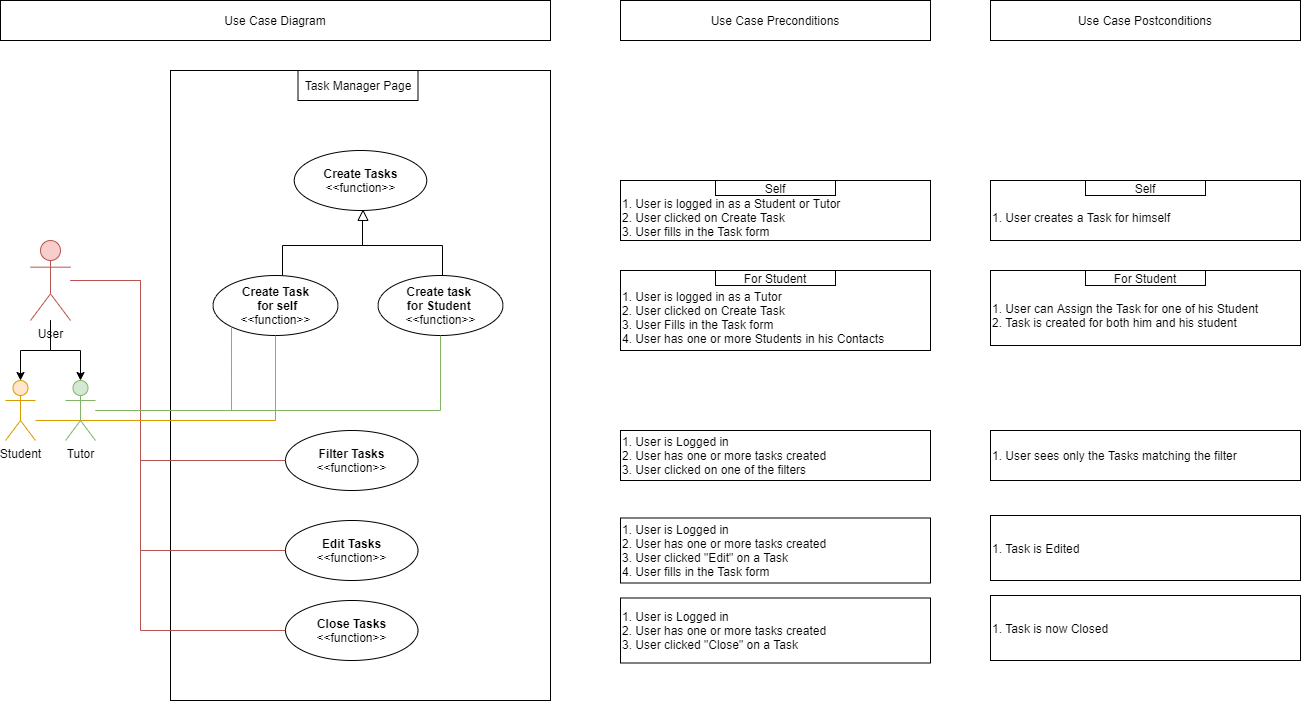

The diagram above was exported from draw.io. Its source (the exported page's mxGraphModel, read from the mxfile embedded in the PNG):
<mxGraphModel dx="1422" dy="737" grid="1" gridSize="10" guides="1" tooltips="1" connect="1" arrows="1" fold="1" page="1" pageScale="1" pageWidth="827" pageHeight="1169" math="0" shadow="0">
  <root>
    <mxCell id="0" />
    <mxCell id="1" parent="0" />
    <mxCell id="oiYK53dFn0iR56vCb-Iw-1" value="Use Case Diagram" style="rounded=0;whiteSpace=wrap;html=1;" vertex="1" parent="1">
      <mxGeometry x="30" y="50" width="550" height="40" as="geometry" />
    </mxCell>
    <mxCell id="oiYK53dFn0iR56vCb-Iw-2" value="Use Case Preconditions" style="rounded=0;whiteSpace=wrap;html=1;" vertex="1" parent="1">
      <mxGeometry x="650" y="50" width="310" height="40" as="geometry" />
    </mxCell>
    <mxCell id="oiYK53dFn0iR56vCb-Iw-3" value="Use Case Postconditions" style="rounded=0;whiteSpace=wrap;html=1;" vertex="1" parent="1">
      <mxGeometry x="1020" y="50" width="310" height="40" as="geometry" />
    </mxCell>
    <mxCell id="oiYK53dFn0iR56vCb-Iw-4" value="" style="rounded=0;whiteSpace=wrap;html=1;" vertex="1" parent="1">
      <mxGeometry x="200" y="120" width="380" height="630" as="geometry" />
    </mxCell>
    <mxCell id="oiYK53dFn0iR56vCb-Iw-5" value="Task Manager Page" style="rounded=0;whiteSpace=wrap;html=1;" vertex="1" parent="1">
      <mxGeometry x="327.5" y="120" width="120" height="30" as="geometry" />
    </mxCell>
    <mxCell id="oiYK53dFn0iR56vCb-Iw-28" style="edgeStyle=orthogonalEdgeStyle;rounded=0;orthogonalLoop=1;jettySize=auto;html=1;entryX=0.5;entryY=0;entryDx=0;entryDy=0;entryPerimeter=0;" edge="1" parent="1" source="oiYK53dFn0iR56vCb-Iw-6" target="oiYK53dFn0iR56vCb-Iw-27">
      <mxGeometry relative="1" as="geometry" />
    </mxCell>
    <mxCell id="oiYK53dFn0iR56vCb-Iw-29" style="edgeStyle=orthogonalEdgeStyle;rounded=0;orthogonalLoop=1;jettySize=auto;html=1;entryX=0.5;entryY=0;entryDx=0;entryDy=0;entryPerimeter=0;" edge="1" parent="1" source="oiYK53dFn0iR56vCb-Iw-6" target="oiYK53dFn0iR56vCb-Iw-26">
      <mxGeometry relative="1" as="geometry" />
    </mxCell>
    <mxCell id="oiYK53dFn0iR56vCb-Iw-35" style="edgeStyle=orthogonalEdgeStyle;rounded=0;orthogonalLoop=1;jettySize=auto;html=1;entryX=0;entryY=0.5;entryDx=0;entryDy=0;endArrow=none;endFill=0;fillColor=#f8cecc;strokeColor=#b85450;" edge="1" parent="1" source="oiYK53dFn0iR56vCb-Iw-6" target="oiYK53dFn0iR56vCb-Iw-11">
      <mxGeometry relative="1" as="geometry">
        <Array as="points">
          <mxPoint x="170" y="330" />
          <mxPoint x="170" y="600" />
        </Array>
      </mxGeometry>
    </mxCell>
    <mxCell id="oiYK53dFn0iR56vCb-Iw-36" style="edgeStyle=orthogonalEdgeStyle;rounded=0;orthogonalLoop=1;jettySize=auto;html=1;entryX=0;entryY=0.5;entryDx=0;entryDy=0;endArrow=none;endFill=0;fillColor=#f8cecc;strokeColor=#b85450;" edge="1" parent="1" source="oiYK53dFn0iR56vCb-Iw-6" target="oiYK53dFn0iR56vCb-Iw-10">
      <mxGeometry relative="1" as="geometry">
        <Array as="points">
          <mxPoint x="170" y="330" />
          <mxPoint x="170" y="510" />
        </Array>
      </mxGeometry>
    </mxCell>
    <mxCell id="oiYK53dFn0iR56vCb-Iw-37" style="edgeStyle=orthogonalEdgeStyle;rounded=0;orthogonalLoop=1;jettySize=auto;html=1;entryX=0;entryY=0.5;entryDx=0;entryDy=0;endArrow=none;endFill=0;fillColor=#f8cecc;strokeColor=#b85450;" edge="1" parent="1" source="oiYK53dFn0iR56vCb-Iw-6" target="oiYK53dFn0iR56vCb-Iw-9">
      <mxGeometry relative="1" as="geometry">
        <Array as="points">
          <mxPoint x="170" y="330" />
          <mxPoint x="170" y="680" />
        </Array>
      </mxGeometry>
    </mxCell>
    <mxCell id="oiYK53dFn0iR56vCb-Iw-6" value="User" style="shape=umlActor;verticalLabelPosition=bottom;verticalAlign=top;html=1;outlineConnect=0;fillColor=#f8cecc;strokeColor=#b85450;" vertex="1" parent="1">
      <mxGeometry x="60" y="290" width="40" height="80" as="geometry" />
    </mxCell>
    <mxCell id="oiYK53dFn0iR56vCb-Iw-8" value="&lt;b&gt;Create Tasks&lt;br&gt;&lt;/b&gt;&amp;lt;&amp;lt;function&amp;gt;&amp;gt;" style="ellipse;whiteSpace=wrap;html=1;" vertex="1" parent="1">
      <mxGeometry x="323.75" y="200" width="132.5" height="60" as="geometry" />
    </mxCell>
    <mxCell id="oiYK53dFn0iR56vCb-Iw-9" value="&lt;b&gt;Close Tasks&lt;br&gt;&lt;/b&gt;&amp;lt;&amp;lt;function&amp;gt;&amp;gt;" style="ellipse;whiteSpace=wrap;html=1;" vertex="1" parent="1">
      <mxGeometry x="315" y="650" width="132.5" height="60" as="geometry" />
    </mxCell>
    <mxCell id="oiYK53dFn0iR56vCb-Iw-10" value="&lt;b&gt;Filter Tasks&lt;br&gt;&lt;/b&gt;&amp;lt;&amp;lt;function&amp;gt;&amp;gt;" style="ellipse;whiteSpace=wrap;html=1;" vertex="1" parent="1">
      <mxGeometry x="315" y="480" width="132.5" height="60" as="geometry" />
    </mxCell>
    <mxCell id="oiYK53dFn0iR56vCb-Iw-11" value="&lt;b&gt;Edit Tasks&lt;br&gt;&lt;/b&gt;&amp;lt;&amp;lt;function&amp;gt;&amp;gt;" style="ellipse;whiteSpace=wrap;html=1;" vertex="1" parent="1">
      <mxGeometry x="315" y="570" width="132.5" height="60" as="geometry" />
    </mxCell>
    <mxCell id="oiYK53dFn0iR56vCb-Iw-12" value="" style="endArrow=none;html=1;" edge="1" parent="1">
      <mxGeometry width="50" height="50" relative="1" as="geometry">
        <mxPoint x="390" y="260" as="sourcePoint" />
        <mxPoint x="390" y="260" as="targetPoint" />
      </mxGeometry>
    </mxCell>
    <mxCell id="oiYK53dFn0iR56vCb-Iw-13" value="&lt;b&gt;Create Task&lt;br&gt;&amp;nbsp;for self&lt;br&gt;&lt;/b&gt;&amp;lt;&amp;lt;function&amp;gt;&amp;gt;" style="ellipse;whiteSpace=wrap;html=1;" vertex="1" parent="1">
      <mxGeometry x="242.5" y="325" width="125" height="60" as="geometry" />
    </mxCell>
    <mxCell id="oiYK53dFn0iR56vCb-Iw-14" value="&lt;b&gt;Create task &lt;br&gt;for Student&amp;nbsp;&lt;br&gt;&lt;/b&gt;&amp;lt;&amp;lt;function&amp;gt;&amp;gt;" style="ellipse;whiteSpace=wrap;html=1;" vertex="1" parent="1">
      <mxGeometry x="407.5" y="325" width="125" height="60" as="geometry" />
    </mxCell>
    <mxCell id="oiYK53dFn0iR56vCb-Iw-15" value="" style="endArrow=none;html=1;" edge="1" parent="1">
      <mxGeometry width="50" height="50" relative="1" as="geometry">
        <mxPoint x="312" y="325" as="sourcePoint" />
        <mxPoint x="312" y="295" as="targetPoint" />
      </mxGeometry>
    </mxCell>
    <mxCell id="oiYK53dFn0iR56vCb-Iw-16" value="" style="endArrow=none;html=1;" edge="1" parent="1">
      <mxGeometry width="50" height="50" relative="1" as="geometry">
        <mxPoint x="312" y="295" as="sourcePoint" />
        <mxPoint x="472" y="295" as="targetPoint" />
      </mxGeometry>
    </mxCell>
    <mxCell id="oiYK53dFn0iR56vCb-Iw-17" value="" style="endArrow=none;html=1;" edge="1" parent="1">
      <mxGeometry width="50" height="50" relative="1" as="geometry">
        <mxPoint x="472" y="325" as="sourcePoint" />
        <mxPoint x="472" y="295" as="targetPoint" />
      </mxGeometry>
    </mxCell>
    <mxCell id="oiYK53dFn0iR56vCb-Iw-18" value="" style="endArrow=none;html=1;" edge="1" parent="1">
      <mxGeometry width="50" height="50" relative="1" as="geometry">
        <mxPoint x="392" y="265" as="sourcePoint" />
        <mxPoint x="392" y="265" as="targetPoint" />
      </mxGeometry>
    </mxCell>
    <mxCell id="oiYK53dFn0iR56vCb-Iw-19" value="" style="endArrow=none;html=1;" edge="1" parent="1">
      <mxGeometry width="50" height="50" relative="1" as="geometry">
        <mxPoint x="392" y="295" as="sourcePoint" />
        <mxPoint x="392" y="270" as="targetPoint" />
      </mxGeometry>
    </mxCell>
    <mxCell id="oiYK53dFn0iR56vCb-Iw-20" value="" style="triangle;whiteSpace=wrap;html=1;rotation=-90;" vertex="1" parent="1">
      <mxGeometry x="387.5" y="260" width="10" height="10" as="geometry" />
    </mxCell>
    <mxCell id="oiYK53dFn0iR56vCb-Iw-25" value="" style="endArrow=none;html=1;" edge="1" parent="1" source="oiYK53dFn0iR56vCb-Iw-6">
      <mxGeometry width="50" height="50" relative="1" as="geometry">
        <mxPoint x="50" y="390" as="sourcePoint" />
        <mxPoint x="80" y="380" as="targetPoint" />
      </mxGeometry>
    </mxCell>
    <mxCell id="oiYK53dFn0iR56vCb-Iw-39" style="edgeStyle=orthogonalEdgeStyle;rounded=0;orthogonalLoop=1;jettySize=auto;html=1;entryX=0.5;entryY=1;entryDx=0;entryDy=0;endArrow=none;endFill=0;fillColor=#ffe6cc;strokeColor=#d79b00;" edge="1" parent="1" source="oiYK53dFn0iR56vCb-Iw-26" target="oiYK53dFn0iR56vCb-Iw-13">
      <mxGeometry relative="1" as="geometry">
        <Array as="points">
          <mxPoint x="305" y="470" />
        </Array>
      </mxGeometry>
    </mxCell>
    <mxCell id="oiYK53dFn0iR56vCb-Iw-26" value="Student" style="shape=umlActor;verticalLabelPosition=bottom;verticalAlign=top;html=1;outlineConnect=0;fillColor=#ffe6cc;strokeColor=#d79b00;" vertex="1" parent="1">
      <mxGeometry x="35" y="430" width="30" height="60" as="geometry" />
    </mxCell>
    <mxCell id="oiYK53dFn0iR56vCb-Iw-34" style="edgeStyle=orthogonalEdgeStyle;rounded=0;orthogonalLoop=1;jettySize=auto;html=1;fillColor=#d5e8d4;strokeColor=#82b366;endArrow=none;endFill=0;" edge="1" parent="1" source="oiYK53dFn0iR56vCb-Iw-27" target="oiYK53dFn0iR56vCb-Iw-14">
      <mxGeometry relative="1" as="geometry" />
    </mxCell>
    <mxCell id="oiYK53dFn0iR56vCb-Iw-40" style="edgeStyle=orthogonalEdgeStyle;rounded=0;orthogonalLoop=1;jettySize=auto;html=1;entryX=0;entryY=1;entryDx=0;entryDy=0;endArrow=none;endFill=0;fillColor=#d5e8d4;strokeColor=#82b366;" edge="1" parent="1" source="oiYK53dFn0iR56vCb-Iw-27" target="oiYK53dFn0iR56vCb-Iw-13">
      <mxGeometry relative="1" as="geometry">
        <Array as="points">
          <mxPoint x="261" y="460" />
        </Array>
      </mxGeometry>
    </mxCell>
    <mxCell id="oiYK53dFn0iR56vCb-Iw-27" value="Tutor" style="shape=umlActor;verticalLabelPosition=bottom;verticalAlign=top;html=1;outlineConnect=0;fillColor=#d5e8d4;strokeColor=#82b366;" vertex="1" parent="1">
      <mxGeometry x="95" y="430" width="30" height="60" as="geometry" />
    </mxCell>
    <mxCell id="oiYK53dFn0iR56vCb-Iw-42" value="&lt;br&gt;1. User is logged in as a Student or Tutor&lt;br&gt;2. User clicked on Create Task&lt;br&gt;3. User fills in the Task form" style="rounded=0;whiteSpace=wrap;html=1;align=left;" vertex="1" parent="1">
      <mxGeometry x="650" y="230" width="310" height="60" as="geometry" />
    </mxCell>
    <mxCell id="oiYK53dFn0iR56vCb-Iw-43" value="&lt;br&gt;1. User can Assign the Task for one of his Student&lt;br&gt;2. Task is created for both him and his student&amp;nbsp;" style="rounded=0;whiteSpace=wrap;html=1;align=left;" vertex="1" parent="1">
      <mxGeometry x="1020" y="320" width="310" height="75" as="geometry" />
    </mxCell>
    <mxCell id="oiYK53dFn0iR56vCb-Iw-44" value="&lt;br&gt;1. User creates a Task for himself" style="rounded=0;whiteSpace=wrap;html=1;align=left;" vertex="1" parent="1">
      <mxGeometry x="1020" y="230" width="310" height="60" as="geometry" />
    </mxCell>
    <mxCell id="oiYK53dFn0iR56vCb-Iw-45" value="&lt;br&gt;1. User is logged in as a Tutor&lt;br&gt;2. User clicked on Create Task&lt;br&gt;3. User Fills in the Task form&lt;br&gt;4. User has one or more Students in his Contacts" style="rounded=0;whiteSpace=wrap;html=1;align=left;" vertex="1" parent="1">
      <mxGeometry x="650" y="320" width="310" height="80" as="geometry" />
    </mxCell>
    <mxCell id="oiYK53dFn0iR56vCb-Iw-46" value="Self" style="rounded=0;whiteSpace=wrap;html=1;align=center;" vertex="1" parent="1">
      <mxGeometry x="745" y="230" width="120" height="15" as="geometry" />
    </mxCell>
    <mxCell id="oiYK53dFn0iR56vCb-Iw-47" value="For Student" style="rounded=0;whiteSpace=wrap;html=1;align=center;" vertex="1" parent="1">
      <mxGeometry x="745" y="320" width="120" height="15" as="geometry" />
    </mxCell>
    <mxCell id="oiYK53dFn0iR56vCb-Iw-48" value="Self" style="rounded=0;whiteSpace=wrap;html=1;align=center;" vertex="1" parent="1">
      <mxGeometry x="1115" y="230" width="120" height="15" as="geometry" />
    </mxCell>
    <mxCell id="oiYK53dFn0iR56vCb-Iw-49" value="For Student" style="rounded=0;whiteSpace=wrap;html=1;align=center;" vertex="1" parent="1">
      <mxGeometry x="1115" y="320" width="120" height="15" as="geometry" />
    </mxCell>
    <mxCell id="oiYK53dFn0iR56vCb-Iw-50" value="1. User is Logged in&lt;br&gt;2. User has one or more tasks created&lt;br&gt;3. User clicked on one of the filters&amp;nbsp;" style="rounded=0;whiteSpace=wrap;html=1;align=left;" vertex="1" parent="1">
      <mxGeometry x="650" y="480" width="310" height="50" as="geometry" />
    </mxCell>
    <mxCell id="oiYK53dFn0iR56vCb-Iw-51" value="1. User sees only the Tasks matching the filter" style="rounded=0;whiteSpace=wrap;html=1;align=left;" vertex="1" parent="1">
      <mxGeometry x="1020" y="480" width="310" height="50" as="geometry" />
    </mxCell>
    <mxCell id="oiYK53dFn0iR56vCb-Iw-52" value="1. User is Logged in&lt;br&gt;2. User has one or more tasks created&lt;br&gt;3. User clicked &quot;Edit&quot; on a Task&lt;br&gt;4. User fills in the Task form" style="rounded=0;whiteSpace=wrap;html=1;align=left;" vertex="1" parent="1">
      <mxGeometry x="650" y="567.5" width="310" height="65" as="geometry" />
    </mxCell>
    <mxCell id="oiYK53dFn0iR56vCb-Iw-53" value="1. Task is Edited" style="rounded=0;whiteSpace=wrap;html=1;align=left;" vertex="1" parent="1">
      <mxGeometry x="1020" y="565" width="310" height="65" as="geometry" />
    </mxCell>
    <mxCell id="oiYK53dFn0iR56vCb-Iw-54" value="1. User is Logged in&lt;br&gt;2. User has one or more tasks created&lt;br&gt;3. User clicked &quot;Close&quot; on a Task" style="rounded=0;whiteSpace=wrap;html=1;align=left;" vertex="1" parent="1">
      <mxGeometry x="650" y="647.5" width="310" height="65" as="geometry" />
    </mxCell>
    <mxCell id="oiYK53dFn0iR56vCb-Iw-55" value="1. Task is now Closed" style="rounded=0;whiteSpace=wrap;html=1;align=left;" vertex="1" parent="1">
      <mxGeometry x="1020" y="645" width="310" height="65" as="geometry" />
    </mxCell>
  </root>
</mxGraphModel>